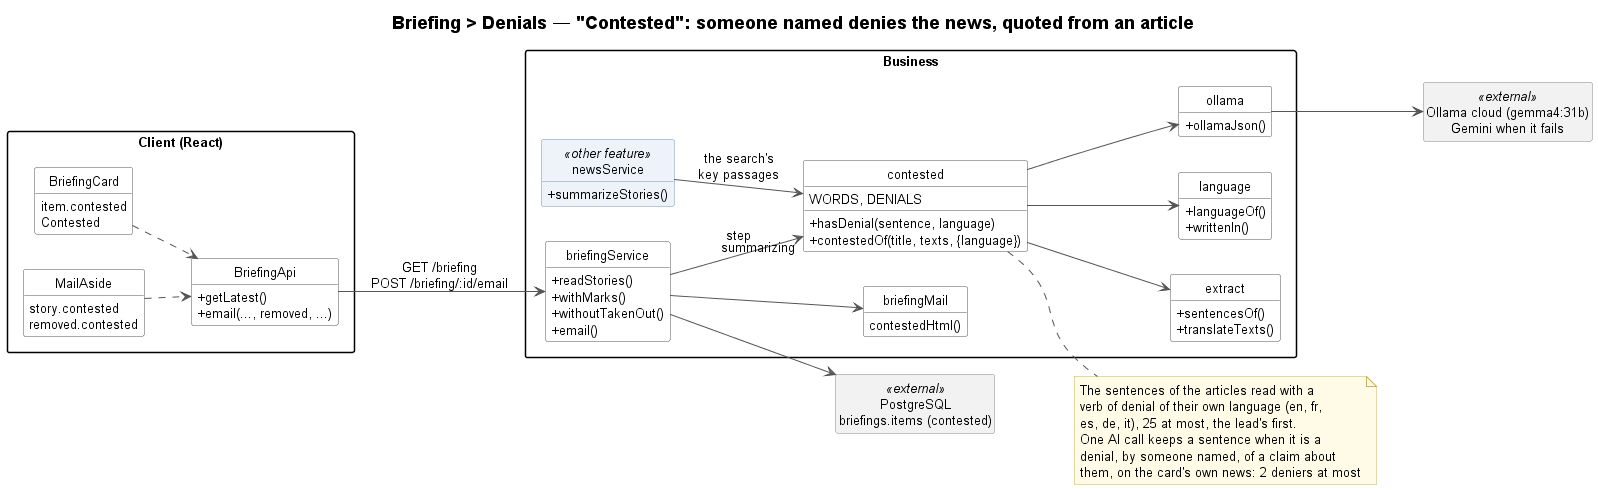

The diagram above was rendered by PlantUML. Its source (embedded in the PNG):
@startuml briefing-denials-class
!include ../../_style/class.iuml
left to right direction
title Briefing > Denials — "Contested": someone named denies the news, quoted from an article

package "Client (React)" as Client {
    class BriefingCard {
        item.contested
        Contested
    }
    class MailAside {
        story.contested
        removed.contested
    }
    class BriefingApi {
        + getLatest()
        + email(..., removed, ...)
    }
}
package "Business" {
    class briefingService {
        + readStories()
        + withMarks()
        + withoutTakenOut()
        + email()
    }
    class contested {
        WORDS, DENIALS
        + hasDenial(sentence, language)
        + contestedOf(title, texts, {language})
    }
    class extract {
        + sentencesOf()
        + translateTexts()
    }
    class language {
        + languageOf()
        + writtenIn()
    }
    class ollama {
        + ollamaJson()
    }
    class newsService <<other feature>> {
        + summarizeStories()
    }
    class briefingMail {
        contestedHtml()
    }
}
note right of contested
    The sentences of the articles read with a
    verb of denial of their own language (en, fr,
    es, de, it), 25 at most, the lead's first.
    One AI call keeps a sentence when it is a
    denial, by someone named, of a claim about
    them, on the card's own news: 2 deniers at most
end note
class "Ollama cloud (gemma4:31b)\nGemini when it fails" as Cloud <<external>>
class "PostgreSQL\nbriefings.items (contested)" as DB <<external>>

BriefingCard ..> BriefingApi
MailAside ..> BriefingApi
BriefingApi --> briefingService : GET /briefing\nPOST /briefing/:id/email
briefingService --> contested : step "summarizing"
newsService --> contested : the search's\nkey passages
contested --> extract
contested --> language
contested --> ollama
ollama --> Cloud
briefingService --> briefingMail
briefingService --> DB
@enduml